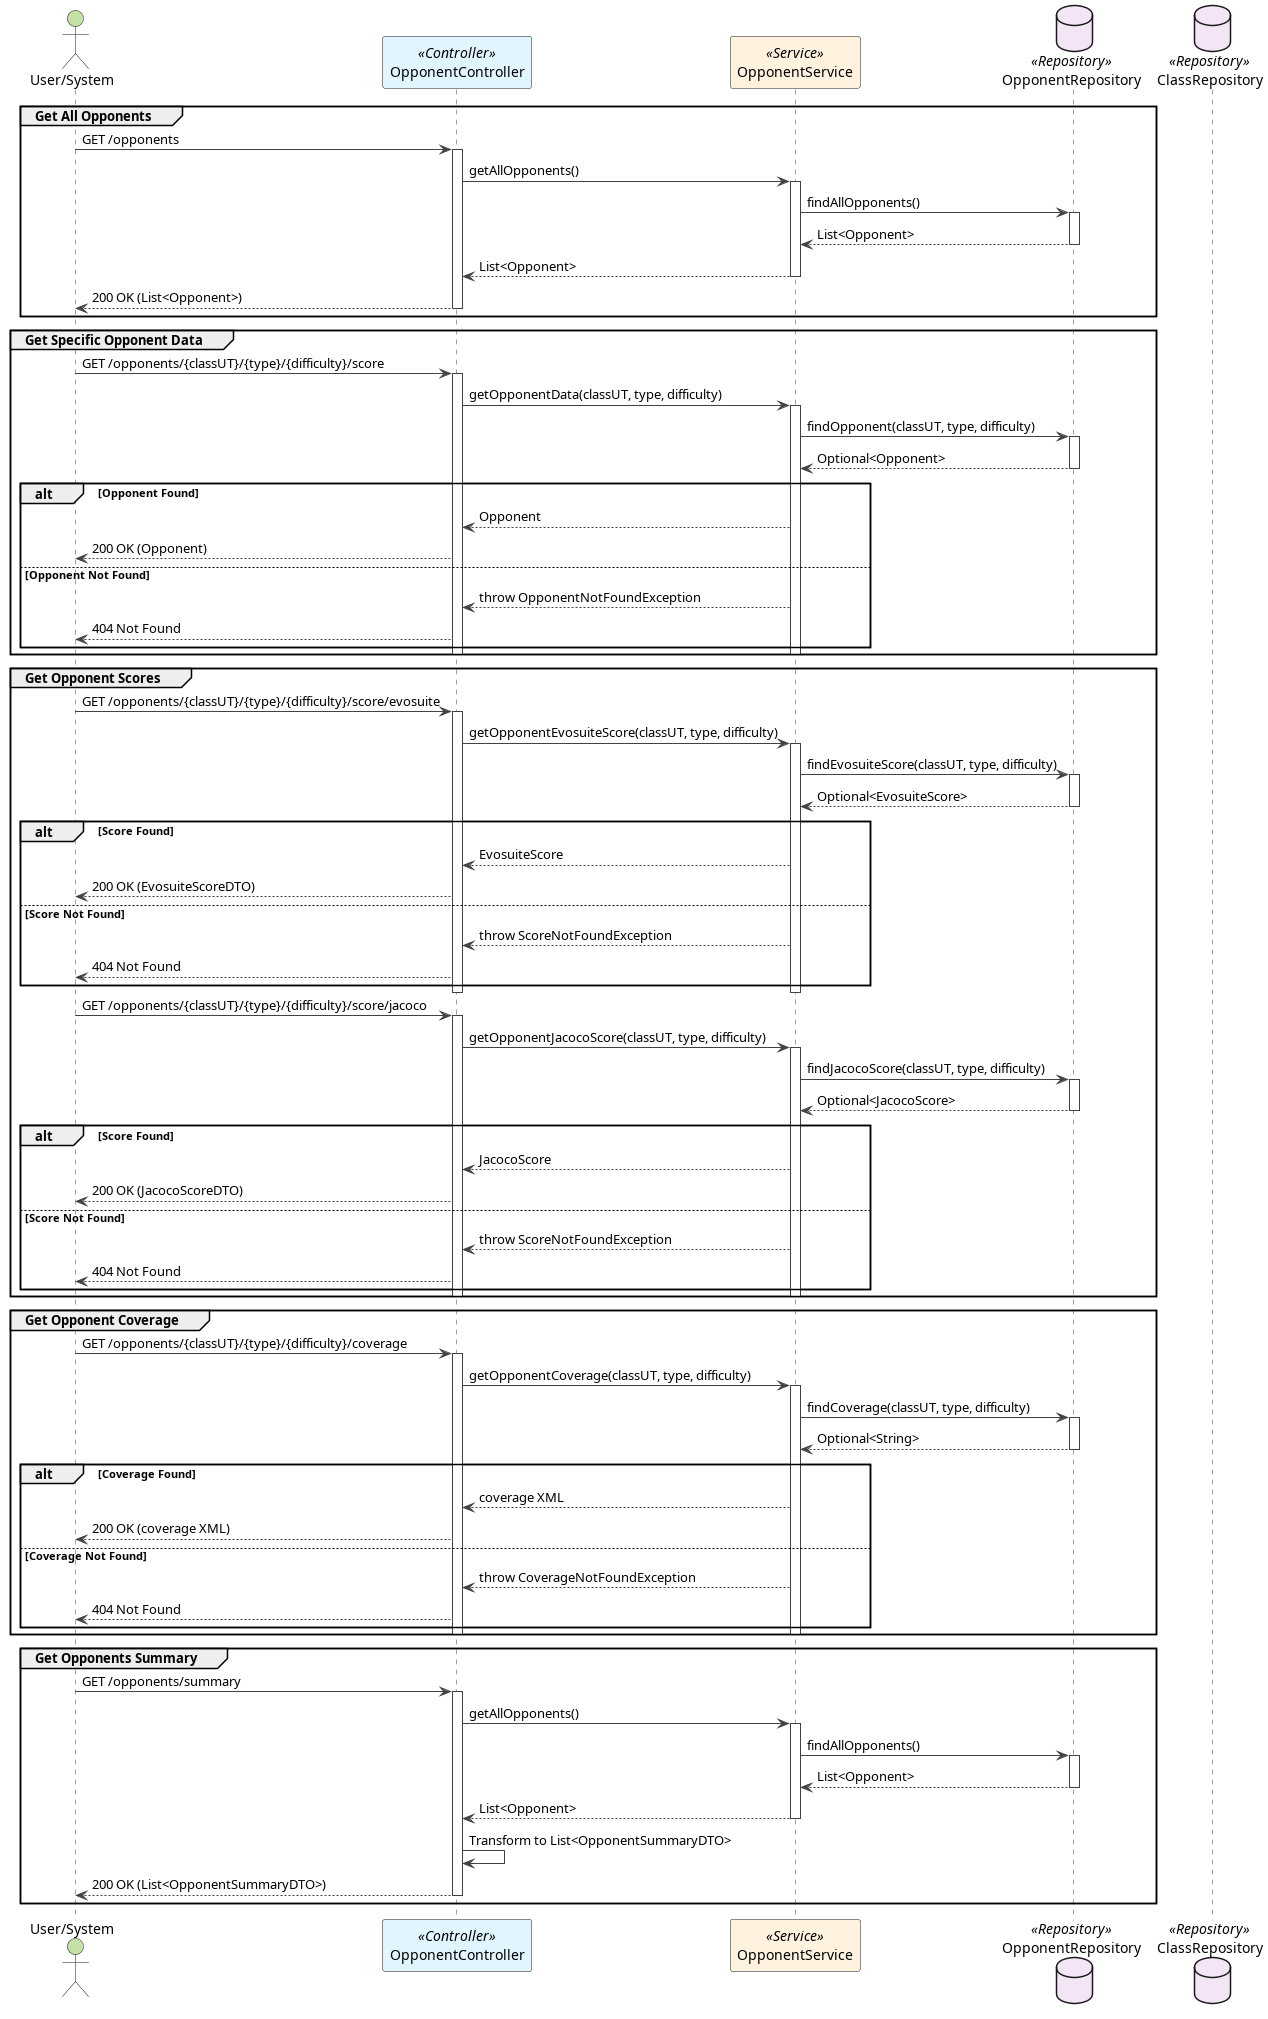

The diagram above was rendered by PlantUML. Its source (embedded in the PNG):
@startuml Opponents Query Sequence

!define CONTROLLER_COLOR #E1F5FE
!define SERVICE_COLOR #FFF3E0
!define REPOSITORY_COLOR #F3E5F5

skinparam sequence {
    ParticipantBackgroundColor CONTROLLER_COLOR
    ActorBackgroundColor #C5E1A5
    LifeLineBackgroundColor white
    LifeLineBorderColor #424242
    ArrowColor #424242
}

actor "User/System" as User
participant "OpponentController" as Controller <<Controller>> CONTROLLER_COLOR
participant "OpponentService" as Service <<Service>> SERVICE_COLOR
database "OpponentRepository" as OpponentRepo <<Repository>> REPOSITORY_COLOR
database "ClassRepository" as ClassRepo <<Repository>> REPOSITORY_COLOR

' === Get All Opponents ===
group Get All Opponents
    User -> Controller: GET /opponents
    activate Controller
    
    Controller -> Service: getAllOpponents()
    activate Service
    
    Service -> OpponentRepo: findAllOpponents()
    activate OpponentRepo
    OpponentRepo --> Service: List<Opponent>
    deactivate OpponentRepo
    
    Service --> Controller: List<Opponent>
    deactivate Service
    
    Controller --> User: 200 OK (List<Opponent>)
    deactivate Controller
end

' === Get Opponent Data ===
group Get Specific Opponent Data
    User -> Controller: GET /opponents/{classUT}/{type}/{difficulty}/score
    activate Controller
    
    Controller -> Service: getOpponentData(classUT, type, difficulty)
    activate Service
    
    Service -> OpponentRepo: findOpponent(classUT, type, difficulty)
    activate OpponentRepo
    OpponentRepo --> Service: Optional<Opponent>
    deactivate OpponentRepo
    
    alt Opponent Found
        Service --> Controller: Opponent
        Controller --> User: 200 OK (Opponent)
    else Opponent Not Found
        Service --> Controller: throw OpponentNotFoundException
        Controller --> User: 404 Not Found
    end
    
    deactivate Service
    deactivate Controller
end

' === Get Scores ===
group Get Opponent Scores
    User -> Controller: GET /opponents/{classUT}/{type}/{difficulty}/score/evosuite
    activate Controller
    
    Controller -> Service: getOpponentEvosuiteScore(classUT, type, difficulty)
    activate Service
    
    Service -> OpponentRepo: findEvosuiteScore(classUT, type, difficulty)
    activate OpponentRepo
    OpponentRepo --> Service: Optional<EvosuiteScore>
    deactivate OpponentRepo
    
    alt Score Found
        Service --> Controller: EvosuiteScore
        Controller --> User: 200 OK (EvosuiteScoreDTO)
    else Score Not Found
        Service --> Controller: throw ScoreNotFoundException
        Controller --> User: 404 Not Found
    end
    
    deactivate Service
    deactivate Controller
    
    ' === Similar flow for Jacoco Score ===
    User -> Controller: GET /opponents/{classUT}/{type}/{difficulty}/score/jacoco
    activate Controller
    
    Controller -> Service: getOpponentJacocoScore(classUT, type, difficulty)
    activate Service
    
    Service -> OpponentRepo: findJacocoScore(classUT, type, difficulty)
    activate OpponentRepo
    OpponentRepo --> Service: Optional<JacocoScore>
    deactivate OpponentRepo
    
    alt Score Found
        Service --> Controller: JacocoScore
        Controller --> User: 200 OK (JacocoScoreDTO)
    else Score Not Found
        Service --> Controller: throw ScoreNotFoundException
        Controller --> User: 404 Not Found
    end
    
    deactivate Service
    deactivate Controller
end

' === Get Coverage ===
group Get Opponent Coverage
    User -> Controller: GET /opponents/{classUT}/{type}/{difficulty}/coverage
    activate Controller
    
    Controller -> Service: getOpponentCoverage(classUT, type, difficulty)
    activate Service
    
    Service -> OpponentRepo: findCoverage(classUT, type, difficulty)
    activate OpponentRepo
    OpponentRepo --> Service: Optional<String>
    deactivate OpponentRepo
    
    alt Coverage Found
        Service --> Controller: coverage XML
        Controller --> User: 200 OK (coverage XML)
    else Coverage Not Found
        Service --> Controller: throw CoverageNotFoundException
        Controller --> User: 404 Not Found
    end
    
    deactivate Service
    deactivate Controller
end

' === Get Summary ===
group Get Opponents Summary
    User -> Controller: GET /opponents/summary
    activate Controller
    
    Controller -> Service: getAllOpponents()
    activate Service
    
    Service -> OpponentRepo: findAllOpponents()
    activate OpponentRepo
    OpponentRepo --> Service: List<Opponent>
    deactivate OpponentRepo
    
    Service --> Controller: List<Opponent>
    deactivate Service
    
    Controller -> Controller: Transform to List<OpponentSummaryDTO>
    Controller --> User: 200 OK (List<OpponentSummaryDTO>)
    deactivate Controller
end

@enduml